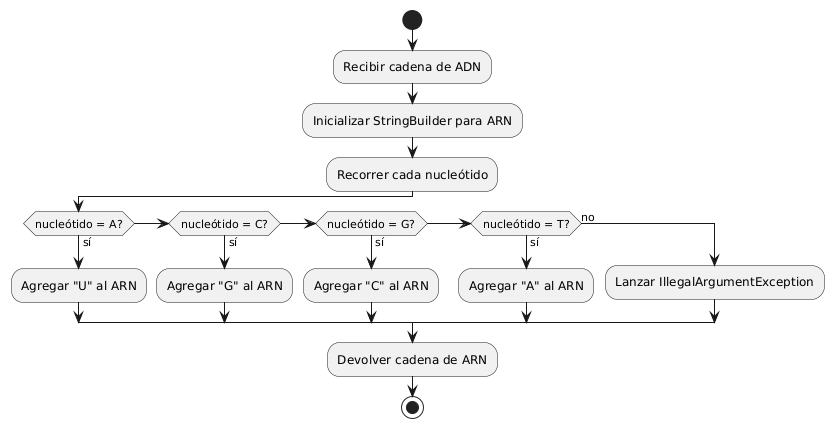

The diagram above was rendered by PlantUML. Its source (embedded in the PNG):
@startuml
start
:Recibir cadena de ADN;
:Inicializar StringBuilder para ARN;
:Recorrer cada nucleótido;
if (nucleótido = A?) then (sí)
  :Agregar "U" al ARN;
elseif (nucleótido = C?) then (sí)
  :Agregar "G" al ARN;
elseif (nucleótido = G?) then (sí)
  :Agregar "C" al ARN;
elseif (nucleótido = T?) then (sí)
  :Agregar "A" al ARN;
else (no)
  :Lanzar IllegalArgumentException;
endif
:Devolver cadena de ARN;
stop
@enduml